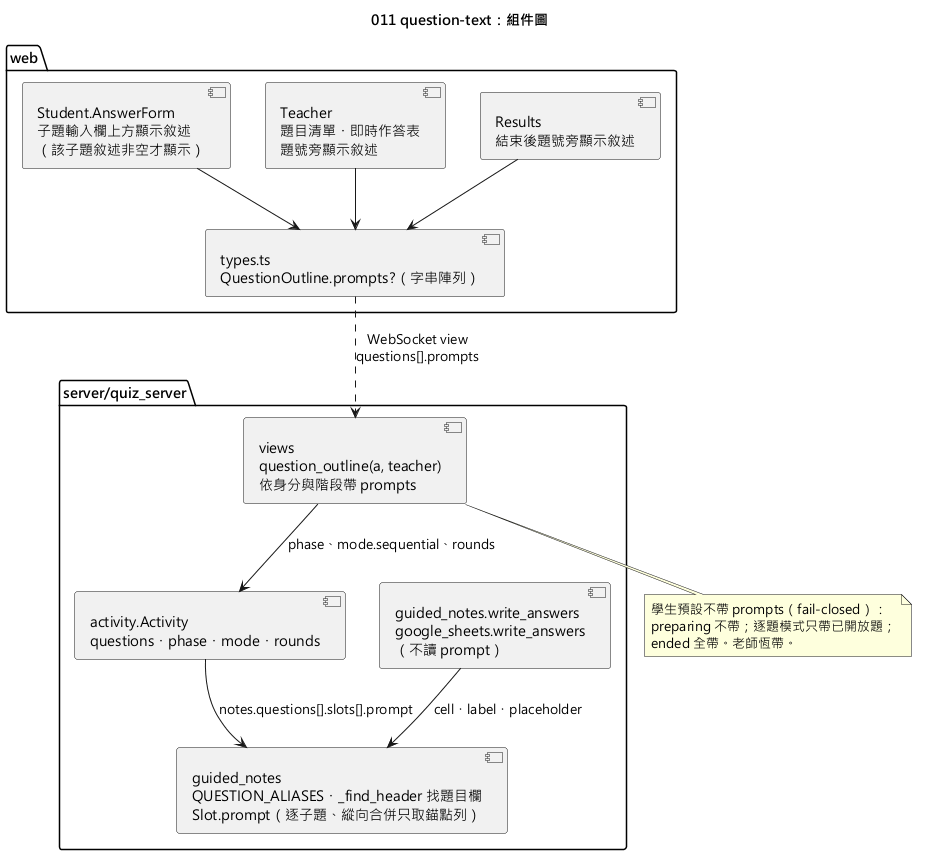

The diagram above was rendered by PlantUML. Its source (embedded in the PNG):
@startuml 011-question-text-component
skinparamlocked defaultFontName Microsoft JhengHei
title 011 question-text：組件圖

package "web" {
  [Student.AnswerForm\n子題輸入欄上方顯示敘述\n（該子題敘述非空才顯示）] as AF
  [Teacher\n題目清單・即時作答表\n題號旁顯示敘述] as TP
  [Results\n結束後題號旁顯示敘述] as RS
  [types.ts\nQuestionOutline.prompts?（字串陣列）] as Ty
}

package "server/quiz_server" {
  [guided_notes\nQUESTION_ALIASES・_find_header 找題目欄\nSlot.prompt（逐子題、縱向合併只取錨點列）] as Notes
  [views\nquestion_outline(a, teacher)\n依身分與階段帶 prompts] as Views
  [activity.Activity\nquestions・phase・mode・rounds] as Act
  [guided_notes.write_answers\ngoogle_sheets.write_answers\n（不讀 prompt）] as WB
}

AF --> Ty
TP --> Ty
RS --> Ty
Ty ..> Views : WebSocket view\nquestions[].prompts
Views --> Act : phase、mode.sequential、rounds
Act --> Notes : notes.questions[].slots[].prompt
WB --> Notes : cell・label・placeholder
note bottom of Views
  學生預設不帶 prompts（fail-closed）：
  preparing 不帶；逐題模式只帶已開放題；
  ended 全帶。老師恆帶。
end note
@enduml